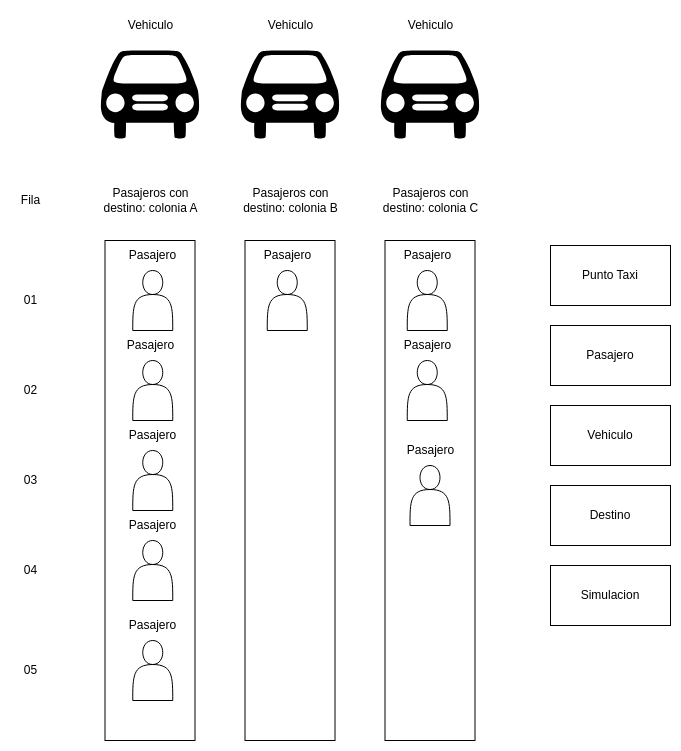

The diagram above was exported from draw.io. Its source (the exported page's mxGraphModel, read from the mxfile embedded in the PNG):
<mxGraphModel dx="1073" dy="644" grid="1" gridSize="10" guides="1" tooltips="1" connect="1" arrows="1" fold="1" page="1" pageScale="1" pageWidth="850" pageHeight="1100" math="0" shadow="0">
  <root>
    <mxCell id="0" />
    <mxCell id="1" parent="0" />
    <mxCell id="R_KgYGOr2dd8KXhQMh88-6" value="" style="shape=mxgraph.signs.transportation.car_1;html=1;pointerEvents=1;fillColor=#000000;strokeColor=none;verticalLabelPosition=bottom;verticalAlign=top;align=center;" vertex="1" parent="1">
      <mxGeometry x="170" y="90" width="99" height="88" as="geometry" />
    </mxCell>
    <mxCell id="R_KgYGOr2dd8KXhQMh88-7" value="" style="shape=mxgraph.signs.transportation.car_1;html=1;pointerEvents=1;fillColor=#000000;strokeColor=none;verticalLabelPosition=bottom;verticalAlign=top;align=center;" vertex="1" parent="1">
      <mxGeometry x="310" y="90" width="99" height="88" as="geometry" />
    </mxCell>
    <mxCell id="R_KgYGOr2dd8KXhQMh88-8" value="" style="shape=mxgraph.signs.transportation.car_1;html=1;pointerEvents=1;fillColor=#000000;strokeColor=none;verticalLabelPosition=bottom;verticalAlign=top;align=center;" vertex="1" parent="1">
      <mxGeometry x="450" y="90" width="99" height="88" as="geometry" />
    </mxCell>
    <mxCell id="R_KgYGOr2dd8KXhQMh88-9" value="Vehiculo" style="text;html=1;align=center;verticalAlign=middle;resizable=0;points=[];autosize=1;strokeColor=none;fillColor=none;" vertex="1" parent="1">
      <mxGeometry x="184.5" y="50" width="70" height="30" as="geometry" />
    </mxCell>
    <mxCell id="R_KgYGOr2dd8KXhQMh88-10" value="Vehiculo" style="text;html=1;align=center;verticalAlign=middle;resizable=0;points=[];autosize=1;strokeColor=none;fillColor=none;" vertex="1" parent="1">
      <mxGeometry x="324.5" y="50" width="70" height="30" as="geometry" />
    </mxCell>
    <mxCell id="R_KgYGOr2dd8KXhQMh88-11" value="Vehiculo" style="text;html=1;align=center;verticalAlign=middle;resizable=0;points=[];autosize=1;strokeColor=none;fillColor=none;" vertex="1" parent="1">
      <mxGeometry x="464.5" y="50" width="70" height="30" as="geometry" />
    </mxCell>
    <mxCell id="R_KgYGOr2dd8KXhQMh88-12" value="" style="rounded=0;whiteSpace=wrap;html=1;" vertex="1" parent="1">
      <mxGeometry x="174.5" y="280" width="90" height="500" as="geometry" />
    </mxCell>
    <mxCell id="R_KgYGOr2dd8KXhQMh88-13" value="" style="shape=actor;whiteSpace=wrap;html=1;" vertex="1" parent="1">
      <mxGeometry x="202.25" y="310" width="40" height="60" as="geometry" />
    </mxCell>
    <mxCell id="R_KgYGOr2dd8KXhQMh88-14" value="" style="shape=actor;whiteSpace=wrap;html=1;" vertex="1" parent="1">
      <mxGeometry x="202.25" y="400" width="40" height="60" as="geometry" />
    </mxCell>
    <mxCell id="R_KgYGOr2dd8KXhQMh88-15" value="" style="shape=actor;whiteSpace=wrap;html=1;" vertex="1" parent="1">
      <mxGeometry x="202.25" y="490" width="40" height="60" as="geometry" />
    </mxCell>
    <mxCell id="R_KgYGOr2dd8KXhQMh88-16" value="" style="shape=actor;whiteSpace=wrap;html=1;" vertex="1" parent="1">
      <mxGeometry x="202.25" y="580" width="40" height="60" as="geometry" />
    </mxCell>
    <mxCell id="R_KgYGOr2dd8KXhQMh88-17" value="Pasajero" style="text;html=1;align=center;verticalAlign=middle;resizable=0;points=[];autosize=1;strokeColor=none;fillColor=none;" vertex="1" parent="1">
      <mxGeometry x="184.5" y="370" width="70" height="30" as="geometry" />
    </mxCell>
    <mxCell id="R_KgYGOr2dd8KXhQMh88-18" value="Pasajero" style="text;html=1;align=center;verticalAlign=middle;resizable=0;points=[];autosize=1;strokeColor=none;fillColor=none;" vertex="1" parent="1">
      <mxGeometry x="187.25" y="460" width="70" height="30" as="geometry" />
    </mxCell>
    <mxCell id="R_KgYGOr2dd8KXhQMh88-19" value="Pasajero" style="text;html=1;align=center;verticalAlign=middle;resizable=0;points=[];autosize=1;strokeColor=none;fillColor=none;" vertex="1" parent="1">
      <mxGeometry x="187.25" y="280" width="70" height="30" as="geometry" />
    </mxCell>
    <mxCell id="R_KgYGOr2dd8KXhQMh88-20" value="Pasajero" style="text;html=1;align=center;verticalAlign=middle;resizable=0;points=[];autosize=1;strokeColor=none;fillColor=none;" vertex="1" parent="1">
      <mxGeometry x="187.25" y="550" width="70" height="30" as="geometry" />
    </mxCell>
    <mxCell id="R_KgYGOr2dd8KXhQMh88-21" value="" style="rounded=0;whiteSpace=wrap;html=1;" vertex="1" parent="1">
      <mxGeometry x="314.5" y="280" width="90" height="500" as="geometry" />
    </mxCell>
    <mxCell id="R_KgYGOr2dd8KXhQMh88-22" value="" style="shape=actor;whiteSpace=wrap;html=1;" vertex="1" parent="1">
      <mxGeometry x="336.75" y="310" width="40" height="60" as="geometry" />
    </mxCell>
    <mxCell id="R_KgYGOr2dd8KXhQMh88-28" value="Pasajero" style="text;html=1;align=center;verticalAlign=middle;resizable=0;points=[];autosize=1;strokeColor=none;fillColor=none;" vertex="1" parent="1">
      <mxGeometry x="321.75" y="280" width="70" height="30" as="geometry" />
    </mxCell>
    <mxCell id="R_KgYGOr2dd8KXhQMh88-30" value="" style="rounded=0;whiteSpace=wrap;html=1;" vertex="1" parent="1">
      <mxGeometry x="454.5" y="280" width="90" height="500" as="geometry" />
    </mxCell>
    <mxCell id="R_KgYGOr2dd8KXhQMh88-31" value="" style="shape=actor;whiteSpace=wrap;html=1;" vertex="1" parent="1">
      <mxGeometry x="476.75" y="310" width="40" height="60" as="geometry" />
    </mxCell>
    <mxCell id="R_KgYGOr2dd8KXhQMh88-32" value="" style="shape=actor;whiteSpace=wrap;html=1;" vertex="1" parent="1">
      <mxGeometry x="476.75" y="400" width="40" height="60" as="geometry" />
    </mxCell>
    <mxCell id="R_KgYGOr2dd8KXhQMh88-35" value="Pasajero" style="text;html=1;align=center;verticalAlign=middle;resizable=0;points=[];autosize=1;strokeColor=none;fillColor=none;" vertex="1" parent="1">
      <mxGeometry x="461.75" y="370" width="70" height="30" as="geometry" />
    </mxCell>
    <mxCell id="R_KgYGOr2dd8KXhQMh88-37" value="Pasajero" style="text;html=1;align=center;verticalAlign=middle;resizable=0;points=[];autosize=1;strokeColor=none;fillColor=none;" vertex="1" parent="1">
      <mxGeometry x="461.75" y="280" width="70" height="30" as="geometry" />
    </mxCell>
    <mxCell id="R_KgYGOr2dd8KXhQMh88-39" value="Pasajeros con&lt;div&gt;destino: colonia A&lt;/div&gt;" style="text;html=1;align=center;verticalAlign=middle;resizable=0;points=[];autosize=1;strokeColor=none;fillColor=none;" vertex="1" parent="1">
      <mxGeometry x="159.5" y="220" width="120" height="40" as="geometry" />
    </mxCell>
    <mxCell id="R_KgYGOr2dd8KXhQMh88-40" value="Pasajeros con&lt;div&gt;destino: colonia B&lt;/div&gt;" style="text;html=1;align=center;verticalAlign=middle;resizable=0;points=[];autosize=1;strokeColor=none;fillColor=none;" vertex="1" parent="1">
      <mxGeometry x="299.5" y="220" width="120" height="40" as="geometry" />
    </mxCell>
    <mxCell id="R_KgYGOr2dd8KXhQMh88-41" value="Pasajeros con&lt;div&gt;destino: colonia C&lt;/div&gt;" style="text;html=1;align=center;verticalAlign=middle;resizable=0;points=[];autosize=1;strokeColor=none;fillColor=none;" vertex="1" parent="1">
      <mxGeometry x="439.5" y="220" width="120" height="40" as="geometry" />
    </mxCell>
    <mxCell id="R_KgYGOr2dd8KXhQMh88-42" value="Fila" style="text;html=1;align=center;verticalAlign=middle;resizable=0;points=[];autosize=1;strokeColor=none;fillColor=none;" vertex="1" parent="1">
      <mxGeometry x="80" y="225" width="40" height="30" as="geometry" />
    </mxCell>
    <mxCell id="R_KgYGOr2dd8KXhQMh88-43" value="01" style="text;html=1;align=center;verticalAlign=middle;resizable=0;points=[];autosize=1;strokeColor=none;fillColor=none;" vertex="1" parent="1">
      <mxGeometry x="80" y="325" width="40" height="30" as="geometry" />
    </mxCell>
    <mxCell id="R_KgYGOr2dd8KXhQMh88-44" value="02" style="text;html=1;align=center;verticalAlign=middle;resizable=0;points=[];autosize=1;strokeColor=none;fillColor=none;" vertex="1" parent="1">
      <mxGeometry x="80" y="415" width="40" height="30" as="geometry" />
    </mxCell>
    <mxCell id="R_KgYGOr2dd8KXhQMh88-45" value="03" style="text;html=1;align=center;verticalAlign=middle;resizable=0;points=[];autosize=1;strokeColor=none;fillColor=none;" vertex="1" parent="1">
      <mxGeometry x="80" y="505" width="40" height="30" as="geometry" />
    </mxCell>
    <mxCell id="R_KgYGOr2dd8KXhQMh88-46" value="04" style="text;html=1;align=center;verticalAlign=middle;resizable=0;points=[];autosize=1;strokeColor=none;fillColor=none;" vertex="1" parent="1">
      <mxGeometry x="80" y="595" width="40" height="30" as="geometry" />
    </mxCell>
    <mxCell id="R_KgYGOr2dd8KXhQMh88-47" value="Punto Taxi" style="rounded=0;whiteSpace=wrap;html=1;" vertex="1" parent="1">
      <mxGeometry x="620" y="285" width="120" height="60" as="geometry" />
    </mxCell>
    <mxCell id="R_KgYGOr2dd8KXhQMh88-48" value="Pasajero" style="rounded=0;whiteSpace=wrap;html=1;" vertex="1" parent="1">
      <mxGeometry x="620" y="365" width="120" height="60" as="geometry" />
    </mxCell>
    <mxCell id="R_KgYGOr2dd8KXhQMh88-49" value="Vehiculo" style="rounded=0;whiteSpace=wrap;html=1;" vertex="1" parent="1">
      <mxGeometry x="620" y="445" width="120" height="60" as="geometry" />
    </mxCell>
    <mxCell id="R_KgYGOr2dd8KXhQMh88-50" value="Destino" style="rounded=0;whiteSpace=wrap;html=1;" vertex="1" parent="1">
      <mxGeometry x="620" y="525" width="120" height="60" as="geometry" />
    </mxCell>
    <mxCell id="R_KgYGOr2dd8KXhQMh88-51" value="Simulacion" style="rounded=0;whiteSpace=wrap;html=1;" vertex="1" parent="1">
      <mxGeometry x="620" y="605" width="120" height="60" as="geometry" />
    </mxCell>
    <mxCell id="R_KgYGOr2dd8KXhQMh88-52" value="" style="shape=actor;whiteSpace=wrap;html=1;" vertex="1" parent="1">
      <mxGeometry x="202.25" y="680" width="40" height="60" as="geometry" />
    </mxCell>
    <mxCell id="R_KgYGOr2dd8KXhQMh88-53" value="Pasajero" style="text;html=1;align=center;verticalAlign=middle;resizable=0;points=[];autosize=1;strokeColor=none;fillColor=none;" vertex="1" parent="1">
      <mxGeometry x="187.25" y="650" width="70" height="30" as="geometry" />
    </mxCell>
    <mxCell id="R_KgYGOr2dd8KXhQMh88-54" value="" style="shape=actor;whiteSpace=wrap;html=1;" vertex="1" parent="1">
      <mxGeometry x="479.5" y="505" width="40" height="60" as="geometry" />
    </mxCell>
    <mxCell id="R_KgYGOr2dd8KXhQMh88-55" value="Pasajero" style="text;html=1;align=center;verticalAlign=middle;resizable=0;points=[];autosize=1;strokeColor=none;fillColor=none;" vertex="1" parent="1">
      <mxGeometry x="464.5" y="475" width="70" height="30" as="geometry" />
    </mxCell>
    <mxCell id="R_KgYGOr2dd8KXhQMh88-57" value="05" style="text;html=1;align=center;verticalAlign=middle;resizable=0;points=[];autosize=1;strokeColor=none;fillColor=none;" vertex="1" parent="1">
      <mxGeometry x="80" y="695" width="40" height="30" as="geometry" />
    </mxCell>
  </root>
</mxGraphModel>